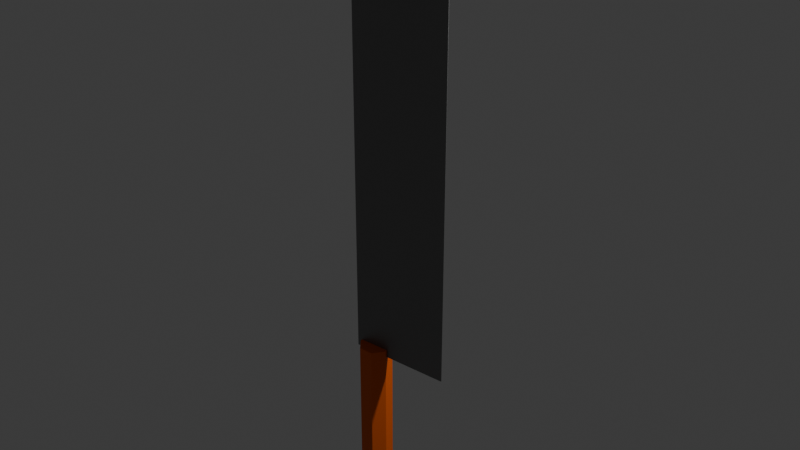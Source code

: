 # Source: untitled.blend  (saved by Blender 4.1.24; exported with 4.5.12 LTS)
import bpy
from mathutils import Matrix  # noqa: F401  (used for matrix-valued properties, if any)

bpy.ops.wm.read_factory_settings(use_empty=True)
scene = bpy.context.scene
scene.name = 'Scene'

# ---- collections
col_collection = bpy.data.collections.new('Collection'); scene.collection.children.link(col_collection)

# ---- materials (node trees are filled in below, after node groups)
mat_handlemat = bpy.data.materials.new('HandleMat')
mat_handlemat.alpha_threshold = 0.0
mat_handlemat.use_transparent_shadow = False
mat_handlemat.roughness = 0.5
mat_handlemat.line_color = (0.0, 0.0, 0.0, 1.0)
mat_blademat = bpy.data.materials.new('BladeMat')
mat_blademat.use_transparent_shadow = False

# ---- material node trees
mat_handlemat.use_nodes = True; mat_handlemat.node_tree.nodes.clear()
_N = mat_handlemat.node_tree.nodes; _L = mat_handlemat.node_tree.links
n0 = _N.new('ShaderNodeOutputMaterial'); n0.name = 'Material Output'; n0.location = (300, 300)
n1 = _N.new('ShaderNodeBsdfPrincipled'); n1.name = 'Principled BSDF'; n1.location = (10, 300)
n1.inputs[0].default_value = (0.8001, 0.1217, 0.003051, 1.0)
n1.inputs[3].default_value = 1.45
_L.new(n1.outputs[0], n0.inputs[0])
n0.is_active_output = True
mat_blademat.use_nodes = True; mat_blademat.node_tree.nodes.clear()
_N = mat_blademat.node_tree.nodes; _L = mat_blademat.node_tree.links
n0 = _N.new('ShaderNodeBsdfPrincipled'); n0.name = 'Principled BSDF'; n0.location = (10, 300)
n0.inputs[0].default_value = (0.2413, 0.2413, 0.2413, 1.0)
n0.inputs[1].default_value = 0.7979
n1 = _N.new('ShaderNodeOutputMaterial'); n1.name = 'Material Output'; n1.location = (300, 300)
_L.new(n0.outputs[0], n1.inputs[0])
n1.is_active_output = True

# ---- world
world_world = bpy.data.worlds.new('World'); scene.world = world_world
world_world.use_nodes = True; world_world.node_tree.nodes.clear()
_N = world_world.node_tree.nodes; _L = world_world.node_tree.links
n0 = _N.new('ShaderNodeOutputWorld'); n0.name = 'World Output'; n0.location = (300, 300)
n1 = _N.new('ShaderNodeBackground'); n1.name = 'Background'; n1.location = (10, 300)
n1.inputs[0].default_value = (0.05088, 0.05088, 0.05088, 1.0)
_L.new(n1.outputs[0], n0.inputs[0])
n0.is_active_output = True
world_world.color = (0.05088, 0.05088, 0.05088)
world_world.use_sun_shadow = False
world_world.sun_shadow_jitter_overblur = 0.0

# ---- lights
light_light = bpy.data.lights.new('Light', 'POINT')
light_light.transmission_factor = 0.0
light_light.energy = 1000.0
light_light.shadow_soft_size = 0.1
light_light.shadow_maximum_resolution = 0.006
light_light.use_absolute_resolution = True

# ---- meshes
me_cylinder = bpy.data.meshes.new('Cylinder')
me_cylinder.from_pydata([(0.0, 0.2, -1.0), (0.0, 0.2, 1.0), (0.1564, 0.1247, -1.0), (0.1564, 0.1247, 1.0), (0.195, -0.0445, -1.0), (0.195, -0.0445, 1.0), (0.08678, -0.1802, -1.0), (0.08678, -0.1802, 1.0), (-0.08678, -0.1802, -1.0), (-0.08678, -0.1802, 1.0), (-0.195, -0.0445, -1.0), (-0.195, -0.0445, 1.0), (-0.1564, 0.1247, -1.0), (-0.1564, 0.1247, 1.0)], [], [(0, 1, 3, 2), (2, 3, 5, 4), (4, 5, 7, 6), (6, 7, 9, 8), (8, 9, 11, 10), (3, 1, 13, 11, 9, 7, 5), (10, 11, 13, 12), (12, 13, 1, 0), (0, 2, 4, 6, 8, 10, 12)])
me_cylinder.materials.append(mat_handlemat)
me_cylinder.update()
me_cube_002 = bpy.data.meshes.new('Cube.002')
me_cube_002.from_pydata([(-1.0, -0.0974, -1.0), (-1.0, -0.0974, 1.0), (-1.0, 0.0974, -1.0), (-1.0, 0.0974, 1.0), (1.0, -0.0974, 1.0), (-1.0, -0.0974, 1.0), (-1.0, 0.0974, 1.0), (1.0, -0.0974, 1.0), (-1.0, -0.0974, 1.0), (-1.0, 0.0974, 1.0), (-1.0, -0.0974, 1.0), (-1.0, 0.0974, 1.0), (3.93, -0.003952, 1.0), (3.93, -0.003952, -1.0), (3.93, 0.003952, -1.0), (3.93, 0.003952, 1.0), (3.93, -0.003952, 1.0), (3.93, 0.003952, 1.0), (3.93, -0.003952, 20.85), (3.93, 0.003952, 20.85), (-1.0, -0.0974, 17.61), (-1.0, 0.0974, 17.43), (0.8051, 0.0974, 20.03), (-0.4212, -0.0974, 19.03), (0.8083, -0.0974, 20.11), (-0.391, 0.0974, 18.99), (2.043, 0.0974, 20.67), (2.027, -0.0974, 20.71)], [(4, 7)], [(0, 1, 3, 2), (3, 1, 5, 6), (25, 21, 20, 23), (13, 12, 15, 14), (17, 16, 18, 19), (22, 25, 23, 24), (24, 27, 26, 22), (19, 18, 26, 27), (2, 13, 14, 0), (3, 6, 9, 11, 21, 25, 22, 26, 18, 16, 13, 2), (0, 14, 17, 19, 27, 24, 23, 20, 10, 8, 5, 1)])
_uv = me_cube_002.uv_layers.new(name='UVMap')
_uv.uv.foreach_set('vector', [0.375, 0.0, 0.625, 0.0, 0.625, 0.25, 0.375, 0.25, 0.625, 0.25, 0.625, 0.0, 0.625, 0.0, 0.625, 0.25, 0.0, 0.0, 0.625, 0.25, 0.625, 1.0, 0.625, 0.9276, 0.375, 0.5, 0.625, 0.5, 0.625, 0.75, 0.375, 0.75, 0.625, 0.75, 0.625, 0.5, 0.625, 0.5, 0.625, 0.75, 0.0, 0.0, 0.0, 0.0, 0.625, 0.9276, 0.625, 0.774, 0.625, 0.774, 0.625, 0.75, 0.0, 0.0, 0.0, 0.0, 0.625, 0.75, 0.625, 0.5, 0.0, 0.0, 0.625, 0.75, 0.125, 0.5, 0.375, 0.5, 0.375, 0.75, 0.125, 0.75, 0.625, 0.25, 0.625, 0.25, 0.0, 0.0, 0.0, 0.0, 0.625, 0.25, 0.0, 0.0, 0.0, 0.0, 0.0, 0.0, 0.625, 0.5, 0.625, 0.5, 0.375, 0.5, 0.125, 0.5, 0.125, 0.75, 0.375, 0.75, 0.625, 0.75, 0.625, 0.75, 0.625, 0.75, 0.625, 0.774, 0.625, 0.9276, 0.625, 1.0, 0.0, 0.0, 0.0, 0.0, 0.625, 0.0, 0.625, 0.0])
me_cube_002.materials.append(mat_blademat)
me_cube_002.update()

# ---- objects
ob_light = bpy.data.objects.new('Light', light_light)
ob_cylinder = bpy.data.objects.new('Cylinder', me_cylinder)
ob_cube = bpy.data.objects.new('Cube', me_cube_002)

# ---- transforms, parenting, visibility, modifiers, constraints
ob_light.location = (4.076, 1.005, 5.904)
ob_light.rotation_euler = (0.6503, 0.05522, 1.866)
ob_light.lock_rotations_4d = False
ob_light.empty_display_type = 'ARROWS'
ob_light.color = (0.0, 0.0, 0.0, 0.0)
ob_light.lineart.crease_threshold = 0.0
ob_cylinder.parent = ob_cube
ob_cylinder.matrix_parent_inverse = Matrix(((3.961, -0.0, 0.0, -0.0), (-0.0, 3.961, -0.0, 0.0), (0.0, -0.0, 3.961, -4.594), (-0.0, 0.0, -0.0, 1.0)))
ob_cylinder.location = (0.0, 0.0, 0.0)
ob_cube.location = (0.0, 0.0, 1.16)
ob_cube.scale = (0.2525, 0.2525, 0.2525)

# ---- collection membership
col_collection.objects.link(ob_light)
col_collection.objects.link(ob_cylinder)
col_collection.objects.link(ob_cube)

# ---- scene / render settings (as saved in the file)
scene.frame_start = 1; scene.frame_end = 250; scene.frame_set(1)
scene.render.engine = 'BLENDER_EEVEE_NEXT'
scene.cycles.sampling_pattern = 'TABULATED_SOBOL'
scene.eevee.ray_tracing_options.trace_max_roughness = 0.0
bpy.context.view_layer.update()

# ---- added for rendering (the .blend has no active camera): camera
cam_auto = bpy.data.cameras.new('AutoCamera')
cam_auto.lens = 50.0
cam_auto.sensor_width = 36.0
cam_auto.clip_end = 1000.0
ob_auto_camera = bpy.data.objects.new('AutoCamera', cam_auto)
scene.collection.objects.link(ob_auto_camera)
ob_auto_camera.location = (7.34271, -8.35742, 8.28974)
ob_auto_camera.rotation_euler = (1.09748, -7.21219e-08, 0.694738)
scene.camera = ob_auto_camera
bpy.context.view_layer.update()
